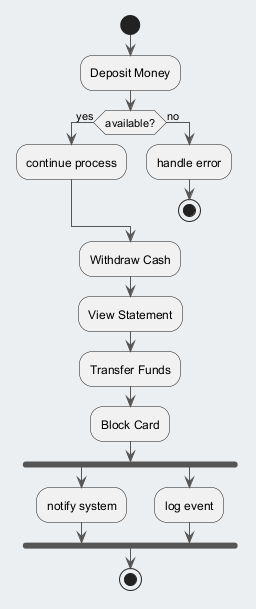

The diagram above was rendered by PlantUML. Its source (embedded in the PNG):
@startuml
skinparam backgroundColor #ECEFF1
skinparam classBackgroundColor #FFFFFF
skinparam classBorderColor #455A64
skinparam ArrowColor #555555
start
:Deposit Money;
if (available?) then (yes)
:continue process;
else (no)
:handle error;
stop
endif
:Withdraw Cash;
:View Statement;
:Transfer Funds;
:Block Card;
fork
:notify system;
fork again
:log event;
end fork
stop
@enduml